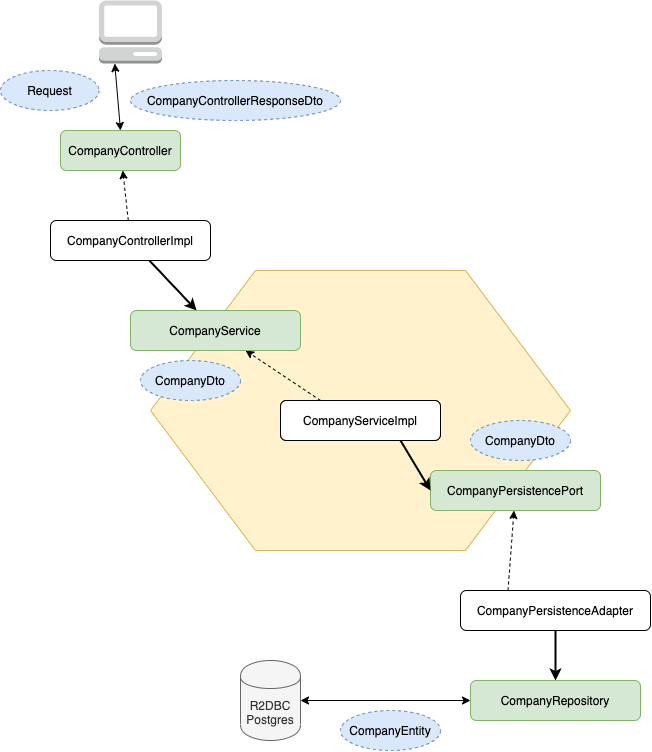

The diagram above was exported from draw.io. Its source (the exported page's mxGraphModel, read from the mxfile embedded in the PNG):
<mxGraphModel dx="1351" dy="697" grid="1" gridSize="10" guides="1" tooltips="1" connect="1" arrows="1" fold="1" page="1" pageScale="1" pageWidth="827" pageHeight="1169" math="0" shadow="0">
  <root>
    <mxCell id="WIyWlLk6GJQsqaUBKTNV-0" />
    <mxCell id="WIyWlLk6GJQsqaUBKTNV-1" parent="WIyWlLk6GJQsqaUBKTNV-0" />
    <mxCell id="-_razsF-_SW80_K-We4E-0" value="" style="shape=hexagon;perimeter=hexagonPerimeter2;whiteSpace=wrap;html=1;rotation=0;fillColor=#fff2cc;strokeColor=#d6b656;" vertex="1" parent="WIyWlLk6GJQsqaUBKTNV-1">
      <mxGeometry x="190" y="280" width="420" height="280" as="geometry" />
    </mxCell>
    <mxCell id="-_razsF-_SW80_K-We4E-3" value="" style="rounded=0;orthogonalLoop=1;jettySize=auto;html=1;dashed=1;" edge="1" parent="WIyWlLk6GJQsqaUBKTNV-1" source="-_razsF-_SW80_K-We4E-1" target="-_razsF-_SW80_K-We4E-2">
      <mxGeometry relative="1" as="geometry" />
    </mxCell>
    <mxCell id="-_razsF-_SW80_K-We4E-10" value="" style="rounded=0;orthogonalLoop=1;jettySize=auto;html=1;strokeWidth=2;" edge="1" parent="WIyWlLk6GJQsqaUBKTNV-1" source="-_razsF-_SW80_K-We4E-1" target="-_razsF-_SW80_K-We4E-6">
      <mxGeometry relative="1" as="geometry" />
    </mxCell>
    <mxCell id="-_razsF-_SW80_K-We4E-1" value="CompanyControllerImpl" style="rounded=1;whiteSpace=wrap;html=1;fontSize=12;glass=0;strokeWidth=1;shadow=0;" vertex="1" parent="WIyWlLk6GJQsqaUBKTNV-1">
      <mxGeometry x="90" y="230" width="160" height="40" as="geometry" />
    </mxCell>
    <mxCell id="-_razsF-_SW80_K-We4E-2" value="CompanyController" style="rounded=1;whiteSpace=wrap;html=1;fontSize=12;glass=0;strokeWidth=1;shadow=0;fillColor=#d5e8d4;strokeColor=#82b366;" vertex="1" parent="WIyWlLk6GJQsqaUBKTNV-1">
      <mxGeometry x="100" y="140" width="120" height="40" as="geometry" />
    </mxCell>
    <mxCell id="-_razsF-_SW80_K-We4E-4" value="" style="rounded=0;orthogonalLoop=1;jettySize=auto;html=1;exitX=0.25;exitY=0;exitDx=0;exitDy=0;dashed=1;" edge="1" parent="WIyWlLk6GJQsqaUBKTNV-1" source="-_razsF-_SW80_K-We4E-5" target="-_razsF-_SW80_K-We4E-6">
      <mxGeometry relative="1" as="geometry" />
    </mxCell>
    <mxCell id="-_razsF-_SW80_K-We4E-5" value="CompanyServiceImpl" style="rounded=1;whiteSpace=wrap;html=1;fontSize=12;glass=0;strokeWidth=1;shadow=0;" vertex="1" parent="WIyWlLk6GJQsqaUBKTNV-1">
      <mxGeometry x="320" y="410" width="160" height="40" as="geometry" />
    </mxCell>
    <mxCell id="-_razsF-_SW80_K-We4E-6" value="CompanyService" style="rounded=1;whiteSpace=wrap;html=1;fontSize=12;glass=0;strokeWidth=1;shadow=0;fillColor=#d5e8d4;strokeColor=#82b366;" vertex="1" parent="WIyWlLk6GJQsqaUBKTNV-1">
      <mxGeometry x="170" y="320" width="170" height="40" as="geometry" />
    </mxCell>
    <mxCell id="-_razsF-_SW80_K-We4E-7" value="" style="rounded=0;orthogonalLoop=1;jettySize=auto;html=1;exitX=0.25;exitY=0;exitDx=0;exitDy=0;dashed=1;" edge="1" parent="WIyWlLk6GJQsqaUBKTNV-1" source="-_razsF-_SW80_K-We4E-8" target="-_razsF-_SW80_K-We4E-9">
      <mxGeometry relative="1" as="geometry" />
    </mxCell>
    <mxCell id="-_razsF-_SW80_K-We4E-14" style="rounded=0;orthogonalLoop=1;jettySize=auto;html=1;exitX=0.5;exitY=1;exitDx=0;exitDy=0;entryX=0.5;entryY=0;entryDx=0;entryDy=0;strokeWidth=2;" edge="1" parent="WIyWlLk6GJQsqaUBKTNV-1" source="-_razsF-_SW80_K-We4E-8" target="-_razsF-_SW80_K-We4E-13">
      <mxGeometry relative="1" as="geometry" />
    </mxCell>
    <mxCell id="-_razsF-_SW80_K-We4E-8" value="CompanyPersistenceAdapter" style="rounded=1;whiteSpace=wrap;html=1;fontSize=12;glass=0;strokeWidth=1;shadow=0;" vertex="1" parent="WIyWlLk6GJQsqaUBKTNV-1">
      <mxGeometry x="500" y="600" width="190" height="40" as="geometry" />
    </mxCell>
    <mxCell id="-_razsF-_SW80_K-We4E-9" value="CompanyPersistencePort" style="rounded=1;whiteSpace=wrap;html=1;fontSize=12;glass=0;strokeWidth=1;shadow=0;fillColor=#d5e8d4;strokeColor=#82b366;" vertex="1" parent="WIyWlLk6GJQsqaUBKTNV-1">
      <mxGeometry x="470" y="480" width="170" height="40" as="geometry" />
    </mxCell>
    <mxCell id="-_razsF-_SW80_K-We4E-12" style="rounded=0;orthogonalLoop=1;jettySize=auto;html=1;exitX=0.75;exitY=1;exitDx=0;exitDy=0;entryX=0;entryY=0.5;entryDx=0;entryDy=0;strokeWidth=2;" edge="1" parent="WIyWlLk6GJQsqaUBKTNV-1" source="-_razsF-_SW80_K-We4E-11" target="-_razsF-_SW80_K-We4E-9">
      <mxGeometry relative="1" as="geometry" />
    </mxCell>
    <mxCell id="-_razsF-_SW80_K-We4E-11" value="CompanyServiceImpl" style="rounded=1;whiteSpace=wrap;html=1;fontSize=12;glass=0;strokeWidth=1;shadow=0;" vertex="1" parent="WIyWlLk6GJQsqaUBKTNV-1">
      <mxGeometry x="320" y="410" width="160" height="40" as="geometry" />
    </mxCell>
    <mxCell id="-_razsF-_SW80_K-We4E-13" value="CompanyRepository" style="rounded=1;whiteSpace=wrap;html=1;fontSize=12;glass=0;strokeWidth=1;shadow=0;fillColor=#d5e8d4;strokeColor=#82b366;" vertex="1" parent="WIyWlLk6GJQsqaUBKTNV-1">
      <mxGeometry x="510" y="690" width="170" height="40" as="geometry" />
    </mxCell>
    <mxCell id="-_razsF-_SW80_K-We4E-18" style="rounded=0;orthogonalLoop=1;jettySize=auto;html=1;exitX=0.25;exitY=1;exitDx=0;exitDy=0;exitPerimeter=0;entryX=0.5;entryY=0;entryDx=0;entryDy=0;strokeWidth=1;startArrow=classic;startFill=1;" edge="1" parent="WIyWlLk6GJQsqaUBKTNV-1" source="-_razsF-_SW80_K-We4E-15" target="-_razsF-_SW80_K-We4E-2">
      <mxGeometry relative="1" as="geometry" />
    </mxCell>
    <mxCell id="-_razsF-_SW80_K-We4E-15" value="" style="outlineConnect=0;dashed=0;verticalLabelPosition=bottom;verticalAlign=top;align=center;html=1;shape=mxgraph.aws3.management_console;fillColor=#D2D3D3;gradientColor=none;" vertex="1" parent="WIyWlLk6GJQsqaUBKTNV-1">
      <mxGeometry x="138.5" y="10" width="63" height="63" as="geometry" />
    </mxCell>
    <mxCell id="-_razsF-_SW80_K-We4E-20" style="edgeStyle=none;rounded=0;orthogonalLoop=1;jettySize=auto;html=1;exitX=1;exitY=0.5;exitDx=0;exitDy=0;entryX=0;entryY=0.5;entryDx=0;entryDy=0;startArrow=classic;startFill=1;strokeWidth=1;" edge="1" parent="WIyWlLk6GJQsqaUBKTNV-1" source="-_razsF-_SW80_K-We4E-19" target="-_razsF-_SW80_K-We4E-13">
      <mxGeometry relative="1" as="geometry" />
    </mxCell>
    <mxCell id="-_razsF-_SW80_K-We4E-19" value="R2DBC&lt;br&gt;Postgres" style="shape=cylinder;whiteSpace=wrap;html=1;boundedLbl=1;backgroundOutline=1;fillColor=#f5f5f5;strokeColor=#666666;fontColor=#333333;" vertex="1" parent="WIyWlLk6GJQsqaUBKTNV-1">
      <mxGeometry x="280" y="670" width="60" height="80" as="geometry" />
    </mxCell>
    <mxCell id="-_razsF-_SW80_K-We4E-21" value="CompanyEntity" style="ellipse;whiteSpace=wrap;html=1;align=center;dashed=1;fillColor=#dae8fc;strokeColor=#6c8ebf;" vertex="1" parent="WIyWlLk6GJQsqaUBKTNV-1">
      <mxGeometry x="380" y="720" width="100" height="40" as="geometry" />
    </mxCell>
    <mxCell id="-_razsF-_SW80_K-We4E-22" value="CompanyDto" style="ellipse;whiteSpace=wrap;html=1;align=center;dashed=1;fillColor=#dae8fc;strokeColor=#6c8ebf;" vertex="1" parent="WIyWlLk6GJQsqaUBKTNV-1">
      <mxGeometry x="510" y="430" width="100" height="40" as="geometry" />
    </mxCell>
    <mxCell id="-_razsF-_SW80_K-We4E-25" value="CompanyDto" style="ellipse;whiteSpace=wrap;html=1;align=center;dashed=1;fillColor=#dae8fc;strokeColor=#6c8ebf;" vertex="1" parent="WIyWlLk6GJQsqaUBKTNV-1">
      <mxGeometry x="180" y="370" width="100" height="40" as="geometry" />
    </mxCell>
    <mxCell id="-_razsF-_SW80_K-We4E-29" value="CompanyControllerResponseDto" style="ellipse;whiteSpace=wrap;html=1;align=center;dashed=1;fillColor=#dae8fc;strokeColor=#6c8ebf;" vertex="1" parent="WIyWlLk6GJQsqaUBKTNV-1">
      <mxGeometry x="170" y="90" width="210" height="40" as="geometry" />
    </mxCell>
    <mxCell id="-_razsF-_SW80_K-We4E-30" value="Request" style="ellipse;whiteSpace=wrap;html=1;align=center;dashed=1;fillColor=#dae8fc;strokeColor=#6c8ebf;" vertex="1" parent="WIyWlLk6GJQsqaUBKTNV-1">
      <mxGeometry x="40" y="80" width="98.5" height="40" as="geometry" />
    </mxCell>
  </root>
</mxGraphModel>